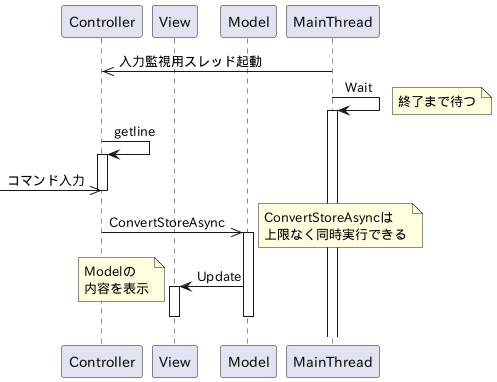

The diagram above was rendered by PlantUML. Its source (embedded in the PNG):
@startuml
participant Controller
participant View
participant Model
participant MainThread

MainThread ->> Controller : 入力監視用スレッド起動
MainThread -> MainThread : Wait
note right : 終了まで待つ
activate MainThread

Controller -> Controller : getline
activate Controller

[->> Controller : コマンド入力
deactivate Controller

Controller ->> Model:ConvertStoreAsync
activate Model

note right 
ConvertStoreAsyncは
上限なく同時実行できる
end note

Model->View : Update
activate View

note left 
Modelの
内容を表示
end note

deactivate View
deactivate Model

@enduml